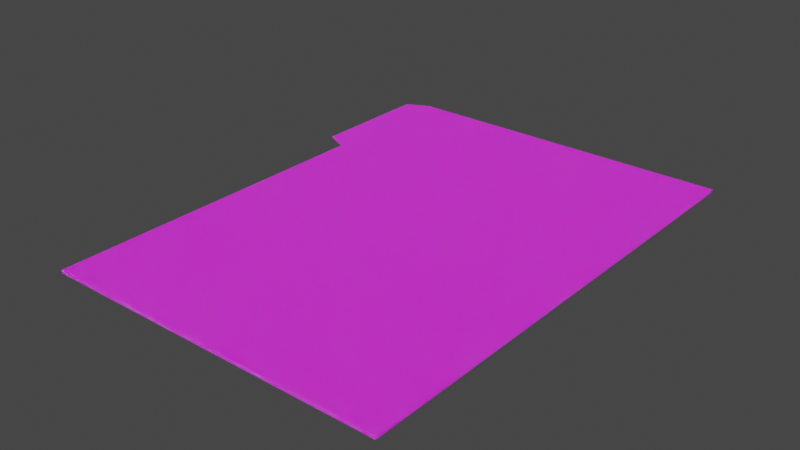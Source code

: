 # Source: File.blend  (saved by Blender 3.5.10; exported with 4.5.12 LTS)
import bpy
from mathutils import Matrix  # noqa: F401  (used for matrix-valued properties, if any)

bpy.ops.wm.read_factory_settings(use_empty=True)
scene = bpy.context.scene
scene.name = 'Scene'

# ---- collections
col_collection = bpy.data.collections.new('Collection'); scene.collection.children.link(col_collection)

# ---- images (referenced by path relative to the original .blend; pixels are not part of the script)
import os
ASSET_DIR = os.environ.get("B2B_ASSET_DIR", "")  # directory of the original .blend (textures are referenced by path, not embedded)
HERE = os.path.dirname(os.path.abspath(__file__))  # packed textures are extracted next to this script under _unpacked/

def load_image(name, relpath, width, height, colorspace="sRGB"):
    """Load a texture the original file referenced (path relative to the .blend, or extracted next to this script)."""
    p = next((c for c in (os.path.join(HERE, relpath), os.path.join(ASSET_DIR, relpath)) if relpath and os.path.exists(c)), "")
    if p:
        img = bpy.data.images.load(p, check_existing=True)
        img.name = name
    else:  # same state as the original file: an image datablock whose file is absent (Cycles renders it pink)
        img = bpy.data.images.new(name, width, height)
        img.source = "FILE"
        img.filepath = "//" + (relpath or name)
    img.colorspace_settings.name = colorspace
    return img
img_filetexture = load_image('FileTexture', 'FileTexture.png', 1024, 1024, 'sRGB')
img_caesarnormal_png = load_image('CaesarNormal.png', 'CaesarNormal.png', 1024, 1024, 'Non-Color')

# ---- materials (node trees are filled in below, after node groups)
mat_paperfile = bpy.data.materials.new('PaperFile')
mat_paperfile.use_transparent_shadow = False

# ---- material node trees
mat_paperfile.use_nodes = True; mat_paperfile.node_tree.nodes.clear()
_N = mat_paperfile.node_tree.nodes; _L = mat_paperfile.node_tree.links
n0 = _N.new('ShaderNodeOutputMaterial'); n0.name = 'Material Output'; n0.location = (300, 300)
n1 = _N.new('ShaderNodeBsdfPrincipled'); n1.name = 'Principled BSDF'; n1.location = (10, 300)
n1.distribution = 'GGX'
n1.subsurface_method = 'RANDOM_WALK_SKIN'
n1.inputs[2].default_value = 0.7795
n1.inputs[3].default_value = 1.45
n1.inputs[8].default_value = 1.0
n1.inputs[10].default_value = 0.04091
n1.inputs[11].default_value = 1.01
n1.inputs[13].default_value = 0.1295
n1.inputs[27].default_value = (0.0, 0.0, 0.0, 1.0)
n1.inputs[28].default_value = 1.0
n2 = _N.new('ShaderNodeTexImage'); n2.name = 'Image Texture'; n2.location = (-280, 260)
n2.image = img_filetexture
n3 = _N.new('ShaderNodeTexImage'); n3.name = 'Image Texture.001'; n3.location = (-471, -59)
n3.image = img_caesarnormal_png
n4 = _N.new('ShaderNodeMix'); n4.name = 'Mix'; n4.location = (-160, 180)
n4.data_type = 'RGBA'
n4.inputs[0].default_value = 0.04091
n4.inputs[7].default_value = (0.8, 0.8, 0.8, 1.0)
_L.new(n1.outputs[0], n0.inputs[0])
_L.new(n3.outputs[0], n1.inputs[5])
_L.new(n2.outputs[0], n4.inputs[6])
_L.new(n4.outputs[2], n1.inputs[0])
n0.is_active_output = True

# ---- world
world_world = bpy.data.worlds.new('World'); scene.world = world_world
world_world.use_nodes = True; world_world.node_tree.nodes.clear()
_N = world_world.node_tree.nodes; _L = world_world.node_tree.links
n0 = _N.new('ShaderNodeOutputWorld'); n0.name = 'World Output'; n0.location = (300, 300)
n1 = _N.new('ShaderNodeBackground'); n1.name = 'Background'; n1.location = (10, 300)
n1.inputs[0].default_value = (0.05088, 0.05088, 0.05088, 1.0)
_L.new(n1.outputs[0], n0.inputs[0])
n0.is_active_output = True
world_world.color = (0.05088, 0.05088, 0.05088)
world_world.use_sun_shadow = False
world_world.sun_shadow_jitter_overblur = 0.0

# ---- meshes
me_cube = bpy.data.meshes.new('Cube')
me_cube.from_pydata([(-1.725, 2.473, 0.0273), (-1.725, 2.473, 0.0373), (-1.725, -2.537, 0.0273), (-1.725, -2.537, 0.0373), (1.795, 2.473, 0.0273), (1.795, 2.473, 0.0373), (1.795, -2.537, 0.0273), (1.795, -2.537, 0.0373), (1.795, 0.9715, 0.0373), (-1.725, 0.9715, 0.0273), (1.795, 0.9715, 0.0273), (-1.725, 0.9715, 0.0373), (-1.965, 2.353, 0.0273), (-1.965, 2.353, 0.0373), (-1.965, 1.091, 0.0373), (-1.965, 1.091, 0.0273)], [], [(9, 10, 6, 2), (3, 2, 6, 7), (8, 10, 4, 5), (8, 11, 3, 7), (11, 9, 2, 3), (5, 4, 0, 1), (1, 0, 12, 13), (5, 1, 11, 8), (7, 6, 10, 8), (0, 4, 10, 9), (13, 12, 15, 14), (0, 9, 15, 12), (11, 1, 13, 14), (9, 11, 14, 15)])
_uv = me_cube.uv_layers.new(name='UVMap')
_uv.uv.foreach_set('vector', [0.8431, 0.5804, 0.5613, 0.5804, 0.5613, 0.2995, 0.8431, 0.2995, 0.8431, 0.2995, 0.8431, 0.2995, 0.5613, 0.2995, 0.5613, 0.2995, 0.5613, 0.5804, 0.5613, 0.5804, 0.5613, 0.7005, 0.5613, 0.7005, 0.5613, 0.5804, 0.8431, 0.5804, 0.8431, 0.2995, 0.5613, 0.2995, 0.8431, 0.5804, 0.8431, 0.5804, 0.8431, 0.2995, 0.8431, 0.2995, 0.5613, 0.7005, 0.5613, 0.7005, 0.8431, 0.7005, 0.8431, 0.7005, 0.8431, 0.7005, 0.8431, 0.7005, 0.8622, 0.691, 0.8622, 0.691, 0.5613, 0.7005, 0.8431, 0.7005, 0.8431, 0.5804, 0.5613, 0.5804, 0.5613, 0.2995, 0.5613, 0.2995, 0.5613, 0.5804, 0.5613, 0.5804, 0.8431, 0.7005, 0.5613, 0.7005, 0.5613, 0.5804, 0.8431, 0.5804, 0.8622, 0.691, 0.8622, 0.691, 0.8622, 0.5899, 0.8622, 0.5899, 0.8431, 0.7005, 0.8431, 0.5804, 0.8622, 0.5899, 0.8622, 0.691, 0.8431, 0.5804, 0.8431, 0.7005, 0.8622, 0.691, 0.8622, 0.5899, 0.8431, 0.5804, 0.8431, 0.5804, 0.8622, 0.5899, 0.8622, 0.5899])
me_cube.materials.append(mat_paperfile)
me_cube.use_mirror_vertex_groups = False
me_cube.update()
me_cube_002 = bpy.data.meshes.new('Cube.002')
me_cube_002.from_pydata([(-3.524, -2.521, -0.004999), (-3.524, -2.521, 0.005001), (-0.004171, 2.489, -0.005), (-0.004171, 2.489, 0.005), (-0.004171, -2.521, -0.005), (-0.004171, -2.521, 0.005), (-0.004171, 0.9878, 0.005), (-3.524, 0.9878, -0.004999), (-0.004171, 0.9878, -0.005), (-3.524, 0.9878, 0.005001), (-3.275, 2.489, 0.005001), (-3.275, -2.521, -0.004999), (-3.275, -2.521, 0.005001), (-3.275, 2.489, -0.004999), (-3.275, 0.9878, 0.005001), (-3.275, 0.9878, -0.004999), (-0.004171, 2.363, -0.005), (-0.004171, 2.363, 0.005), (-3.275, 2.363, -0.004999), (-3.275, 2.363, 0.005001), (-0.004171, 1.11, 0.005), (-3.275, 1.11, -0.004999), (-3.275, 1.11, 0.005001), (-0.004171, 1.11, -0.005)], [], [(15, 8, 4, 11), (12, 11, 4, 5), (17, 16, 2, 3), (14, 9, 1, 12), (9, 7, 0, 1), (14, 22, 9), (5, 4, 8, 6), (21, 23, 8, 15), (20, 22, 14, 6), (3, 2, 13, 10), (6, 14, 12, 5), (1, 0, 11, 12), (7, 15, 11, 0), (3, 10, 19, 17), (7, 9, 22, 21), (13, 2, 16, 18), (15, 7, 21), (20, 23, 16, 17), (6, 8, 23, 20), (17, 19, 22, 20), (18, 21, 22, 19), (18, 16, 23, 21), (10, 13, 18, 19)])
_uv = me_cube_002.uv_layers.new(name='UVMap')
_uv.uv.foreach_set('vector', [0.4305, 0.5804, 0.1687, 0.5804, 0.1687, 0.2995, 0.4305, 0.2995, 0.4305, 0.2995, 0.4305, 0.2995, 0.1687, 0.2995, 0.1687, 0.2995, 0.1687, 0.6905, 0.1687, 0.6905, 0.1687, 0.7005, 0.1687, 0.7005, 0.8168, 0.577, 0.8359, 0.577, 0.8359, 0.3078, 0.8168, 0.3078, 0.4505, 0.5804, 0.4505, 0.5804, 0.4505, 0.2995, 0.4505, 0.2995, 0.8168, 0.577, 0.8168, 0.5864, 0.8359, 0.577, 0.1687, 0.2995, 0.1687, 0.2995, 0.1687, 0.5804, 0.1687, 0.5804, 0.4305, 0.5901, 0.1687, 0.5901, 0.1687, 0.5804, 0.4305, 0.5804, 0.5658, 0.5864, 0.8168, 0.5864, 0.8168, 0.577, 0.5658, 0.577, 0.1687, 0.7005, 0.1687, 0.7005, 0.4305, 0.7005, 0.4305, 0.7005, 0.5658, 0.577, 0.8168, 0.577, 0.8168, 0.3078, 0.5658, 0.3078, 0.4505, 0.2995, 0.4505, 0.2995, 0.4305, 0.2995, 0.4305, 0.2995, 0.4505, 0.5804, 0.4305, 0.5804, 0.4305, 0.2995, 0.4505, 0.2995, 0.5658, 0.6922, 0.8168, 0.6922, 0.8168, 0.6826, 0.5658, 0.6826, 0.4505, 0.5804, 0.4505, 0.5804, 0.4305, 0.5901, 0.4305, 0.5901, 0.4305, 0.7005, 0.1687, 0.7005, 0.1687, 0.6905, 0.4305, 0.6905, 0.4305, 0.5804, 0.4505, 0.5804, 0.4305, 0.5901, 0.1687, 0.5901, 0.1687, 0.5901, 0.1687, 0.6905, 0.1687, 0.6905, 0.1687, 0.5804, 0.1687, 0.5804, 0.1687, 0.5901, 0.1687, 0.5901, 0.5658, 0.6826, 0.8168, 0.6826, 0.8168, 0.5864, 0.5658, 0.5864, 0.4305, 0.6905, 0.4305, 0.5901, 0.4305, 0.5901, 0.4305, 0.6905, 0.4305, 0.6905, 0.1687, 0.6905, 0.1687, 0.5901, 0.4305, 0.5901, 0.4305, 0.7005, 0.4305, 0.7005, 0.4305, 0.6905, 0.4305, 0.6905])
me_cube_002.materials.append(mat_paperfile)
me_cube_002.use_mirror_vertex_groups = False
me_cube_002.update()

# ---- objects
ob_back = bpy.data.objects.new('Back', me_cube)
ob_front = bpy.data.objects.new('Front', me_cube_002)

# ---- transforms, parenting, visibility, modifiers, constraints
ob_back.location = (0.0, 0.0, 0.0)
ob_back.lock_rotations_4d = False
ob_back.empty_display_type = 'ARROWS'
ob_back.lineart.crease_threshold = 0.0
ob_front.location = (1.785, 0.0, 0.0)
ob_front.lock_rotations_4d = False
ob_front.empty_display_type = 'ARROWS'
ob_front.lineart.crease_threshold = 0.0

# ---- collection membership
col_collection.objects.link(ob_back)
col_collection.objects.link(ob_front)

# ---- scene / render settings (as saved in the file)
scene.frame_start = 1; scene.frame_end = 250; scene.frame_set(1)
scene.render.engine = 'BLENDER_EEVEE_NEXT'
scene.cycles.sampling_pattern = 'TABULATED_SOBOL'
scene.view_settings.view_transform = 'Filmic'
bpy.context.view_layer.update()

# ---- added for rendering (the .blend has no active camera and no usable light): camera, sun
cam_auto = bpy.data.cameras.new('AutoCamera')
cam_auto.lens = 50.0
cam_auto.sensor_width = 36.0
cam_auto.clip_end = 1000.0
ob_auto_camera = bpy.data.objects.new('AutoCamera', cam_auto)
scene.collection.objects.link(ob_auto_camera)
ob_auto_camera.location = (5.72241, -6.99319, 4.66218)
ob_auto_camera.rotation_euler = (1.09748, -7.21219e-08, 0.694738)
scene.camera = ob_auto_camera
light_auto_sun = bpy.data.lights.new('AutoSun', 'SUN')
light_auto_sun.energy = 3.0
light_auto_sun.angle = 0.0523599
ob_auto_sun = bpy.data.objects.new('AutoSun', light_auto_sun)
scene.collection.objects.link(ob_auto_sun)
ob_auto_sun.rotation_euler = (0.872665, 0.174533, 0.523599)
bpy.context.view_layer.update()
